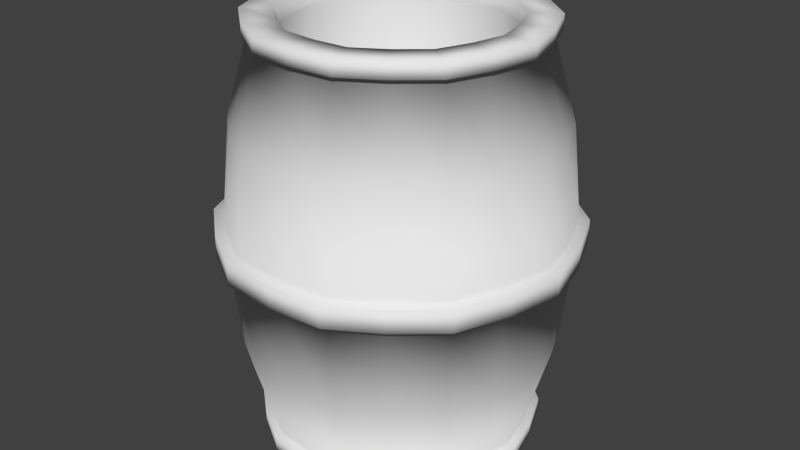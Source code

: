 # Source: fass1.blend  (saved by Blender 2.71.0; exported with 4.5.12 LTS)
import bpy
from mathutils import Matrix  # noqa: F401  (used for matrix-valued properties, if any)

bpy.ops.wm.read_factory_settings(use_empty=True)
scene = bpy.context.scene
scene.name = 'Scene'

# ---- collections
col_collection_1 = bpy.data.collections.new('Collection 1'); scene.collection.children.link(col_collection_1)

# ---- world
world_world = bpy.data.worlds.new('World'); scene.world = world_world
world_world.color = (0.05088, 0.05088, 0.05088)
world_world.use_sun_shadow = False
world_world.sun_shadow_jitter_overblur = 0.0
world_world.cycles.sampling_method = 'MANUAL'
world_world.cycles.sample_map_resolution = 256
world_world.light_settings.ao_factor = 0.2075

# ---- meshes
me_cylinder = bpy.data.meshes.new('Cylinder')
me_cylinder.from_pydata([(0.0, 0.3369, 0.006952), (1.756e-09, 0.278, 1.086), (0.198, 0.2726, 0.006952), (0.1634, 0.2249, 1.086), (0.3204, 0.1041, 0.006952), (0.2644, 0.08591, 1.086), (0.3204, -0.1041, 0.006952), (0.2644, -0.08591, 1.086), (0.198, -0.2726, 0.006952), (0.1634, -0.2249, 1.086), (-2.945e-08, -0.3369, 0.006952), (-2.255e-08, -0.278, 1.086), (-0.198, -0.2726, 0.006952), (-0.1634, -0.2249, 1.086), (-0.3204, -0.1041, 0.006952), (-0.2644, -0.08591, 1.086), (-0.3204, 0.1041, 0.006952), (-0.2644, 0.08591, 1.086), (-0.198, 0.2726, 0.006952), (-0.1634, 0.2249, 1.086), (2.394e-15, 0.3369, 0.04557), (2.394e-15, 0.3369, 1.048), (0.198, 0.2726, 1.048), (0.198, 0.2726, 0.04557), (0.3204, 0.1041, 1.048), (0.3204, 0.1041, 0.04557), (0.3204, -0.1041, 1.048), (0.3204, -0.1041, 0.04557), (0.198, -0.2726, 1.048), (0.198, -0.2726, 0.04557), (-2.945e-08, -0.3369, 1.048), (-2.945e-08, -0.3369, 0.04557), (-0.198, -0.2726, 1.048), (-0.198, -0.2726, 0.04557), (-0.3204, -0.1041, 1.048), (-0.3204, -0.1041, 0.04557), (-0.3204, 0.1041, 1.048), (-0.3204, 0.1041, 0.04557), (-0.198, 0.2726, 1.048), (-0.198, 0.2726, 0.04557), (-3.122e-09, 0.4242, 0.5759), (-3.122e-09, 0.4242, 0.5174), (0.2494, 0.3432, 0.5174), (0.2494, 0.3432, 0.5759), (0.4035, 0.1311, 0.5174), (0.4035, 0.1311, 0.5759), (0.4035, -0.1311, 0.5174), (0.4035, -0.1311, 0.5759), (0.2494, -0.3432, 0.5174), (0.2494, -0.3432, 0.5759), (-4.021e-08, -0.4242, 0.5174), (-4.021e-08, -0.4242, 0.5759), (-0.2494, -0.3432, 0.5174), (-0.2494, -0.3432, 0.5759), (-0.4035, -0.1311, 0.5174), (-0.4035, -0.1311, 0.5759), (-0.4035, 0.1311, 0.5174), (-0.4035, 0.1311, 0.5759), (-0.2494, 0.3432, 0.5174), (-0.2494, 0.3432, 0.5759), (0.2346, 0.3229, 0.8247), (0.3796, 0.1233, 0.8247), (0.3796, -0.1233, 0.8247), (0.2346, -0.3229, 0.8247), (-3.75e-08, -0.3991, 0.8247), (-0.2346, -0.3229, 0.8247), (-0.3796, -0.1233, 0.8247), (-0.3796, 0.1233, 0.8247), (-0.2346, 0.3229, 0.8247), (-2.615e-09, 0.3991, 0.8247), (-2.615e-09, 0.3991, 0.2686), (0.2346, 0.3229, 0.2686), (0.3796, 0.1233, 0.2686), (0.3796, -0.1233, 0.2686), (0.2346, -0.3229, 0.2686), (-3.75e-08, -0.3991, 0.2686), (-0.2346, -0.3229, 0.2686), (-0.3796, -0.1233, 0.2686), (-0.3796, 0.1233, 0.2686), (-0.2346, 0.3229, 0.2686), (-7.181e-10, 0.357, 0.006952), (-7.181e-10, 0.357, 1.086), (0.2098, 0.2888, 0.006952), (0.2098, 0.2888, 1.086), (0.3395, 0.1103, 0.006952), (0.3395, 0.1103, 1.086), (0.3395, -0.1103, 0.006952), (0.3395, -0.1103, 1.086), (0.2098, -0.2888, 0.006952), (0.2098, -0.2888, 1.086), (-3.193e-08, -0.357, 0.006952), (-3.193e-08, -0.357, 1.086), (-0.2098, -0.2888, 0.006952), (-0.2098, -0.2888, 1.086), (-0.3395, -0.1103, 0.006952), (-0.3395, -0.1103, 1.086), (-0.3395, 0.1103, 0.006952), (-0.3395, 0.1103, 1.086), (-0.2098, 0.2888, 0.006952), (-0.2098, 0.2888, 1.086), (-7.181e-10, 0.357, 0.04557), (-7.181e-10, 0.357, 1.048), (0.2098, 0.2888, 1.048), (0.2098, 0.2888, 0.04557), (0.3395, 0.1103, 1.048), (0.3395, 0.1103, 0.04557), (0.3395, -0.1103, 1.048), (0.3395, -0.1103, 0.04557), (0.2098, -0.2888, 1.048), (0.2098, -0.2888, 0.04557), (-3.193e-08, -0.357, 1.048), (-3.193e-08, -0.357, 0.04557), (-0.2098, -0.2888, 1.048), (-0.2098, -0.2888, 0.04557), (-0.3395, -0.1103, 1.048), (-0.3395, -0.1103, 0.04557), (-0.3395, 0.1103, 1.048), (-0.3395, 0.1103, 0.04557), (-0.2098, 0.2888, 1.048), (-0.2098, 0.2888, 0.04557), (-4.027e-09, 0.4495, 0.5759), (-4.027e-09, 0.4495, 0.5174), (0.2642, 0.3637, 0.5174), (0.2642, 0.3637, 0.5759), (0.4275, 0.1389, 0.5174), (0.4275, 0.1389, 0.5759), (0.4275, -0.1389, 0.5174), (0.4275, -0.1389, 0.5759), (0.2642, -0.3637, 0.5174), (0.2642, -0.3637, 0.5759), (-4.332e-08, -0.4495, 0.5174), (-4.332e-08, -0.4495, 0.5759), (-0.2642, -0.3637, 0.5174), (-0.2642, -0.3637, 0.5759), (-0.4275, -0.1389, 0.5174), (-0.4275, -0.1389, 0.5759), (-0.4275, 0.1389, 0.5174), (-0.4275, 0.1389, 0.5759), (-0.2642, 0.3637, 0.5174), (-0.2642, 0.3637, 0.5759), (-3.55e-08, 0.278, 0.1309), (0.1634, 0.2249, 0.1309), (0.2644, 0.08591, 0.1309), (0.2644, -0.08591, 0.1309), (0.1634, -0.2249, 0.1309), (-5.98e-08, -0.278, 0.1309), (-0.1634, -0.2249, 0.1309), (-0.2644, -0.08591, 0.1309), (-0.2644, 0.08591, 0.1309), (-0.1634, 0.2249, 0.1309), (0.1067, -0.3284, 0.006952), (0.08804, -0.271, 1.086), (0.1067, -0.3284, 0.04557), (0.1067, -0.3284, 1.048), (0.1343, -0.4135, 0.5174), (0.1343, -0.4135, 0.5759), (0.1264, -0.389, 0.8247), (0.1264, -0.389, 0.2686), (0.113, -0.3479, 0.006952), (0.113, -0.3479, 1.086), (0.113, -0.3479, 0.04557), (0.113, -0.3479, 1.048), (0.1423, -0.4381, 0.5174), (0.1423, -0.4381, 0.5759), (0.08804, -0.271, 0.1309), (0.2793, -0.2029, 0.006952), (0.2305, -0.1675, 1.086), (0.2793, -0.2029, 0.04557), (0.2793, -0.2029, 1.048), (0.3517, -0.2555, 0.5174), (0.3517, -0.2555, 0.5759), (0.3309, -0.2404, 0.8247), (0.3309, -0.2404, 0.2686), (0.296, -0.215, 0.006952), (0.296, -0.215, 1.086), (0.296, -0.215, 0.04557), (0.296, -0.215, 1.048), (0.3727, -0.2708, 0.5174), (0.3727, -0.2708, 0.5759), (0.2305, -0.1675, 0.1309), (-0.1067, -0.3284, 0.006952), (-0.08804, -0.271, 1.086), (-0.1067, -0.3284, 0.04557), (-0.1067, -0.3284, 1.048), (-0.1343, -0.4135, 0.5174), (-0.1343, -0.4135, 0.5759), (-0.1264, -0.389, 0.8247), (-0.1264, -0.389, 0.2686), (-0.113, -0.3479, 0.006952), (-0.113, -0.3479, 1.086), (-0.113, -0.3479, 0.04557), (-0.113, -0.3479, 1.048), (-0.1423, -0.4381, 0.5174), (-0.1423, -0.4381, 0.5759), (-0.08804, -0.271, 0.1309), (0.3453, -1.162e-08, 0.006952), (0.2849, -1.162e-08, 1.086), (0.3453, -1.162e-08, 0.04557), (0.3453, -1.162e-08, 1.048), (0.4347, -1.162e-08, 0.5174), (0.4347, -1.162e-08, 0.5759), (0.409, -1.162e-08, 0.8247), (0.409, -1.162e-08, 0.2686), (0.3658, -1.162e-08, 0.006952), (0.3658, -1.162e-08, 1.086), (0.3658, -1.162e-08, 0.04557), (0.3658, -1.162e-08, 1.048), (0.4606, -1.162e-08, 0.5174), (0.4606, -1.162e-08, 0.5759), (0.2849, -1.162e-08, 0.1309), (0.2793, 0.2029, 0.006952), (0.2305, 0.1675, 1.086), (0.2793, 0.2029, 0.04557), (0.2793, 0.2029, 1.048), (0.3517, 0.2555, 0.5174), (0.3517, 0.2555, 0.5759), (0.3309, 0.2404, 0.8247), (0.3309, 0.2404, 0.2686), (0.296, 0.215, 0.006952), (0.296, 0.215, 1.086), (0.296, 0.215, 0.04557), (0.296, 0.215, 1.048), (0.3727, 0.2708, 0.5174), (0.3727, 0.2708, 0.5759), (0.2305, 0.1675, 0.1309), (0.1067, 0.3284, 0.006952), (0.08804, 0.271, 1.086), (0.1067, 0.3284, 0.04557), (0.1067, 0.3284, 1.048), (0.1343, 0.4135, 0.5174), (0.1343, 0.4135, 0.5759), (0.1264, 0.389, 0.8247), (0.1264, 0.389, 0.2686), (0.113, 0.3479, 0.006952), (0.113, 0.3479, 1.086), (0.113, 0.3479, 0.04557), (0.113, 0.3479, 1.048), (0.1423, 0.4381, 0.5174), (0.1423, 0.4381, 0.5759), (0.08804, 0.271, 0.1309), (-0.1067, 0.3284, 0.006952), (-0.08804, 0.271, 1.086), (-0.1067, 0.3284, 0.04557), (-0.1067, 0.3284, 1.048), (-0.1343, 0.4135, 0.5174), (-0.1343, 0.4135, 0.5759), (-0.1264, 0.389, 0.8247), (-0.1264, 0.389, 0.2686), (-0.113, 0.3479, 0.006952), (-0.113, 0.3479, 1.086), (-0.113, 0.3479, 0.04557), (-0.113, 0.3479, 1.048), (-0.1423, 0.4381, 0.5174), (-0.1423, 0.4381, 0.5759), (-0.08804, 0.271, 0.1309), (-0.2793, 0.2029, 0.006952), (-0.2305, 0.1675, 1.086), (-0.2793, 0.2029, 0.04557), (-0.2793, 0.2029, 1.048), (-0.3517, 0.2555, 0.5174), (-0.3517, 0.2555, 0.5759), (-0.3309, 0.2404, 0.8247), (-0.3309, 0.2404, 0.2686), (-0.296, 0.215, 0.006952), (-0.296, 0.215, 1.086), (-0.296, 0.215, 0.04557), (-0.296, 0.215, 1.048), (-0.3727, 0.2708, 0.5174), (-0.3727, 0.2708, 0.5759), (-0.2305, 0.1675, 0.1309), (-0.3453, 1.002e-08, 0.006952), (-0.2849, -7.988e-10, 1.086), (-0.3453, 1.002e-08, 0.04557), (-0.3453, 1.002e-08, 1.048), (-0.4347, 1.002e-08, 0.5174), (-0.4347, 1.002e-08, 0.5759), (-0.409, 1.002e-08, 0.8247), (-0.409, 1.002e-08, 0.2686), (-0.3658, -7.988e-10, 0.006952), (-0.3658, -7.988e-10, 1.086), (-0.3658, 1.002e-08, 0.04557), (-0.3658, 1.002e-08, 1.048), (-0.4606, 1.002e-08, 0.5174), (-0.4606, 1.002e-08, 0.5759), (-0.2849, -7.988e-10, 0.1309), (-0.2793, -0.2029, 0.006952), (-0.2305, -0.1675, 1.086), (-0.2793, -0.2029, 0.04557), (-0.2793, -0.2029, 1.048), (-0.3517, -0.2555, 0.5174), (-0.3517, -0.2555, 0.5759), (-0.3309, -0.2404, 0.8247), (-0.3309, -0.2404, 0.2686), (-0.296, -0.215, 0.006952), (-0.296, -0.215, 1.086), (-0.296, -0.215, 0.04557), (-0.296, -0.215, 1.048), (-0.3727, -0.2708, 0.5174), (-0.3727, -0.2708, 0.5759), (-0.2305, -0.1675, 0.1309), (-6.219e-12, 0.278, 1.041), (-0.1634, 0.2249, 1.041), (-0.2644, 0.08591, 1.041), (-0.2644, -0.08591, 1.041), (-0.1634, -0.2249, 1.041), (-2.431e-08, -0.278, 1.041), (0.1634, -0.2249, 1.041), (0.2644, -0.08591, 1.041), (0.2644, 0.08591, 1.041), (0.1634, 0.2249, 1.041), (0.08804, -0.271, 1.041), (0.2305, -0.1675, 1.041), (-0.08804, -0.271, 1.041), (0.2849, -1.162e-08, 1.041), (0.2305, 0.1675, 1.041), (0.08804, 0.271, 1.041), (-0.08804, 0.271, 1.041), (-0.2305, 0.1675, 1.041), (-0.2849, -7.988e-10, 1.041), (-0.2305, -0.1675, 1.041)], [], [(272, 37, 117, 280), (259, 56, 136, 267), (215, 45, 125, 223), (167, 29, 109, 175), (285, 12, 92, 293), (210, 2, 82, 218), (256, 19, 99, 264), (184, 50, 130, 192), (316, 301, 149, 254), (288, 32, 112, 296), (166, 9, 89, 174), (0, 225, 2, 210, 4, 195, 6, 165, 8, 150, 10, 180, 12, 285, 14, 270, 16, 255, 18, 240), (245, 40, 120, 253), (231, 228, 22, 60), (214, 42, 122, 222), (216, 213, 24, 61), (198, 24, 104, 206), (201, 198, 26, 62), (155, 51, 131, 163), (171, 168, 28, 63), (287, 35, 115, 295), (156, 153, 30, 64), (255, 16, 96, 263), (186, 183, 32, 65), (165, 6, 86, 173), (291, 288, 34, 66), (258, 36, 116, 266), (276, 273, 36, 67), (244, 58, 138, 252), (246, 243, 21, 69), (230, 43, 123, 238), (261, 258, 38, 68), (232, 229, 42, 71), (197, 27, 107, 205), (217, 214, 44, 72), (181, 13, 93, 189), (202, 199, 46, 73), (154, 48, 128, 162), (172, 169, 48, 74), (183, 30, 110, 191), (157, 154, 50, 75), (257, 39, 119, 265), (187, 184, 52, 76), (275, 57, 137, 283), (292, 289, 54, 77), (180, 10, 90, 188), (277, 274, 56, 78), (229, 41, 121, 237), (247, 244, 41, 70), (213, 22, 102, 221), (262, 259, 58, 79), (226, 3, 83, 234), (230, 231, 60, 43), (215, 216, 61, 45), (200, 201, 62, 47), (170, 171, 63, 49), (155, 156, 64, 51), (185, 186, 65, 53), (290, 291, 66, 55), (275, 276, 67, 57), (245, 246, 69, 40), (260, 261, 68, 59), (227, 232, 71, 23), (212, 217, 72, 25), (197, 202, 73, 27), (167, 172, 74, 29), (152, 157, 75, 31), (182, 187, 76, 33), (287, 292, 77, 35), (272, 277, 78, 37), (242, 247, 70, 20), (257, 262, 79, 39), (236, 234, 83, 102), (221, 219, 85, 104), (206, 204, 87, 106), (176, 174, 89, 108), (161, 159, 91, 110), (191, 189, 93, 112), (296, 294, 95, 114), (281, 279, 97, 116), (251, 249, 81, 101), (266, 264, 99, 118), (233, 235, 103, 82), (218, 220, 105, 84), (203, 205, 107, 86), (173, 175, 109, 88), (158, 160, 111, 90), (188, 190, 113, 92), (293, 295, 115, 94), (278, 280, 117, 96), (248, 250, 100, 80), (263, 265, 119, 98), (237, 238, 123, 122), (222, 223, 125, 124), (207, 208, 127, 126), (177, 178, 129, 128), (162, 163, 131, 130), (192, 193, 133, 132), (297, 298, 135, 134), (282, 283, 137, 136), (252, 253, 120, 121), (267, 268, 139, 138), (185, 53, 133, 193), (211, 5, 85, 219), (286, 15, 95, 294), (168, 26, 106, 176), (199, 44, 124, 207), (260, 59, 139, 268), (150, 8, 88, 158), (227, 23, 103, 235), (289, 52, 132, 297), (240, 18, 98, 248), (273, 34, 114, 281), (152, 31, 111, 160), (200, 47, 127, 208), (151, 11, 91, 159), (228, 21, 101, 236), (290, 55, 135, 298), (241, 1, 81, 249), (242, 20, 100, 250), (195, 4, 84, 203), (270, 14, 94, 278), (153, 28, 108, 161), (169, 46, 126, 177), (225, 0, 80, 233), (212, 25, 105, 220), (274, 54, 134, 282), (243, 38, 118, 251), (196, 7, 87, 204), (170, 49, 129, 178), (271, 17, 97, 279), (182, 33, 113, 190), (141, 239, 140, 254, 149, 269, 148, 284, 147, 299, 146, 194, 145, 164, 144, 179, 143, 209, 142, 224), (317, 302, 148, 269), (318, 303, 147, 284), (319, 304, 146, 299), (312, 305, 145, 194), (310, 306, 144, 164), (311, 307, 143, 179), (313, 308, 142, 209), (314, 309, 141, 224), (315, 300, 140, 239), (49, 155, 163, 129), (63, 28, 153, 156), (50, 154, 162, 130), (74, 48, 154, 157), (49, 63, 156, 155), (29, 74, 157, 152), (108, 89, 159, 161), (88, 109, 160, 158), (128, 129, 163, 162), (10, 150, 158, 90), (29, 152, 160, 109), (9, 151, 159, 89), (30, 153, 161, 110), (305, 310, 164, 145), (27, 167, 175, 107), (7, 166, 174, 87), (62, 26, 168, 171), (8, 165, 173, 88), (73, 46, 169, 172), (47, 62, 171, 170), (27, 73, 172, 167), (106, 87, 174, 176), (86, 107, 175, 173), (126, 127, 178, 177), (28, 168, 176, 108), (48, 169, 177, 128), (47, 170, 178, 127), (306, 311, 179, 144), (52, 184, 192, 132), (64, 30, 183, 186), (11, 181, 189, 91), (32, 183, 191, 112), (75, 50, 184, 187), (12, 180, 188, 92), (51, 64, 186, 185), (31, 75, 187, 182), (110, 91, 189, 191), (90, 111, 190, 188), (130, 131, 193, 192), (51, 185, 193, 131), (31, 182, 190, 111), (304, 312, 194, 146), (26, 198, 206, 106), (61, 24, 198, 201), (25, 197, 205, 105), (72, 44, 199, 202), (45, 61, 201, 200), (25, 72, 202, 197), (104, 85, 204, 206), (84, 105, 205, 203), (124, 125, 208, 207), (46, 199, 207, 126), (45, 200, 208, 125), (6, 195, 203, 86), (5, 196, 204, 85), (307, 313, 209, 143), (43, 215, 223, 123), (4, 210, 218, 84), (44, 214, 222, 124), (60, 22, 213, 216), (71, 42, 214, 217), (24, 213, 221, 104), (43, 60, 216, 215), (23, 71, 217, 212), (102, 83, 219, 221), (82, 103, 220, 218), (122, 123, 223, 222), (3, 211, 219, 83), (23, 212, 220, 103), (308, 314, 224, 142), (69, 21, 228, 231), (40, 230, 238, 120), (70, 41, 229, 232), (42, 229, 237, 122), (1, 226, 234, 81), (40, 69, 231, 230), (20, 70, 232, 227), (101, 81, 234, 236), (80, 100, 235, 233), (121, 120, 238, 237), (20, 227, 235, 100), (22, 228, 236, 102), (2, 225, 233, 82), (309, 315, 239, 141), (300, 316, 254, 140), (59, 245, 253, 139), (41, 244, 252, 121), (68, 38, 243, 246), (79, 58, 244, 247), (59, 68, 246, 245), (39, 79, 247, 242), (118, 99, 249, 251), (98, 119, 250, 248), (138, 139, 253, 252), (0, 240, 248, 80), (19, 241, 249, 99), (39, 242, 250, 119), (21, 243, 251, 101), (58, 259, 267, 138), (17, 256, 264, 97), (18, 255, 263, 98), (38, 258, 266, 118), (67, 36, 258, 261), (37, 257, 265, 117), (78, 56, 259, 262), (57, 67, 261, 260), (37, 78, 262, 257), (116, 97, 264, 266), (96, 117, 265, 263), (136, 137, 268, 267), (57, 260, 268, 137), (301, 317, 269, 149), (35, 272, 280, 115), (66, 34, 273, 276), (55, 275, 283, 135), (77, 54, 274, 277), (55, 66, 276, 275), (35, 77, 277, 272), (114, 95, 279, 281), (94, 115, 280, 278), (134, 135, 283, 282), (36, 273, 281, 116), (16, 270, 278, 96), (56, 274, 282, 136), (15, 271, 279, 95), (302, 318, 284, 148), (14, 285, 293, 94), (34, 288, 296, 114), (33, 287, 295, 113), (65, 32, 288, 291), (76, 52, 289, 292), (53, 65, 291, 290), (33, 76, 292, 287), (112, 93, 294, 296), (92, 113, 295, 293), (132, 133, 298, 297), (13, 286, 294, 93), (54, 289, 297, 134), (53, 290, 298, 133), (303, 319, 299, 147), (241, 19, 301, 316), (256, 17, 302, 317), (271, 15, 303, 318), (286, 13, 304, 319), (181, 11, 305, 312), (151, 9, 306, 310), (166, 7, 307, 311), (196, 5, 308, 313), (211, 3, 309, 314), (226, 1, 300, 315), (11, 151, 310, 305), (9, 166, 311, 306), (13, 181, 312, 304), (7, 196, 313, 307), (5, 211, 314, 308), (3, 226, 315, 309), (1, 241, 316, 300), (19, 256, 317, 301), (17, 271, 318, 302), (15, 286, 319, 303)])
me_cylinder.polygons.foreach_set('use_smooth', [True] * 302)
_uv = me_cylinder.uv_layers.new(name='UVMap')
_uv.uv.foreach_set('vector', [0.07343, 0.9992, 0.03806, 0.9992, 0.03797, 0.9924, 0.07344, 0.9924, 0.002371, 0.9257, 0.04915, 0.9257, 0.04915, 0.9343, 0.002371, 0.9343, 0.6312, 0.9619, 0.5864, 0.9619, 0.5864, 0.9533, 0.6312, 0.9533, 0.357, 0.9992, 0.3217, 0.9992, 0.3217, 0.9924, 0.357, 0.9924, 0.1446, 0.9731, 0.1799, 0.9731, 0.1799, 0.9798, 0.1446, 0.9798, 0.4992, 0.9731, 0.5347, 0.9731, 0.5347, 0.9798, 0.4992, 0.9798, 0.6454, 0.8895, 0.6123, 0.8895, 0.6123, 0.8638, 0.6454, 0.8638, 0.2734, 0.9257, 0.318, 0.9257, 0.318, 0.9343, 0.2734, 0.9343, 0.05738, 0.8171, 0.02881, 0.8171, 0.02881, 0.5226, 0.05739, 0.5226, 0.1301, 0.8452, 0.1605, 0.8452, 0.1605, 0.8516, 0.1301, 0.8516, 0.3183, 0.8895, 0.2861, 0.8895, 0.2861, 0.8638, 0.3183, 0.8638, 0.6267, 0.5382, 0.6576, 0.5226, 0.6922, 0.5226, 0.7264, 0.5281, 0.7545, 0.5485, 0.7789, 0.573, 0.7896, 0.606, 0.7949, 0.6402, 0.7842, 0.6731, 0.7684, 0.7039, 0.7403, 0.7243, 0.7094, 0.7399, 0.6748, 0.7399, 0.6406, 0.7344, 0.6126, 0.714, 0.5882, 0.6895, 0.5775, 0.6565, 0.5722, 0.6223, 0.5829, 0.5894, 0.5987, 0.5586, 0.8098, 0.9619, 0.7653, 0.9619, 0.7653, 0.9533, 0.8098, 0.9533, 0.6566, 0.4012, 0.6566, 0.4693, 0.6187, 0.4693, 0.6187, 0.4012, 0.6312, 0.9257, 0.676, 0.9257, 0.676, 0.9343, 0.6312, 0.9343, 0.5803, 0.4012, 0.5803, 0.4693, 0.5411, 0.4693, 0.5411, 0.4012, 0.3831, 0.8452, 0.4156, 0.8452, 0.4156, 0.8516, 0.3831, 0.8516, 0.5015, 0.4012, 0.5015, 0.4693, 0.4616, 0.4693, 0.4616, 0.4012, 0.3624, 0.9619, 0.3178, 0.9619, 0.3178, 0.9533, 0.3624, 0.9533, 0.4216, 0.4012, 0.4216, 0.4693, 0.3817, 0.4693, 0.3817, 0.4012, 0.1443, 0.9992, 0.109, 0.9992, 0.109, 0.9924, 0.1443, 0.9924, 0.3418, 0.4012, 0.3418, 0.4693, 0.3022, 0.4693, 0.3022, 0.4012, 0.00111, 0.9731, 0.03821, 0.9731, 0.0381, 0.9798, 0.00111, 0.9798, 0.263, 0.4012, 0.263, 0.4693, 0.2246, 0.4693, 0.2246, 0.4012, 0.3574, 0.9731, 0.3927, 0.9731, 0.3927, 0.9798, 0.3574, 0.9798, 0.1867, 0.4012, 0.1867, 0.4693, 0.1499, 0.4693, 0.1499, 0.4012, 0.01187, 0.8452, 0.04096, 0.8452, 0.04096, 0.8516, 0.01187, 0.8516, 0.1137, 0.4012, 0.1137, 0.4693, 0.07911, 0.4693, 0.07911, 0.4012, 0.8104, 0.9257, 0.855, 0.9257, 0.8552, 0.9343, 0.8104, 0.9343, 0.7296, 0.4012, 0.7296, 0.4693, 0.6934, 0.4693, 0.6934, 0.4012, 0.7207, 0.9619, 0.6758, 0.9619, 0.6758, 0.9533, 0.7207, 0.9533, 0.798, 0.4012, 0.798, 0.4693, 0.7642, 0.4693, 0.7642, 0.4012, 0.6566, 0.1212, 0.6566, 0.1961, 0.6187, 0.1961, 0.6187, 0.1212, 0.428, 0.9992, 0.3926, 0.9992, 0.3926, 0.9924, 0.428, 0.9924, 0.5802, 0.1212, 0.5802, 0.1961, 0.541, 0.1961, 0.541, 0.1212, 0.1915, 0.8895, 0.1605, 0.8895, 0.1605, 0.8638, 0.1915, 0.8638, 0.5015, 0.1212, 0.5015, 0.1961, 0.4616, 0.1961, 0.4616, 0.1212, 0.3629, 0.9257, 0.4075, 0.9257, 0.4075, 0.9343, 0.3629, 0.9343, 0.4216, 0.1212, 0.4216, 0.1961, 0.3816, 0.1961, 0.3816, 0.1212, 0.1915, 0.8452, 0.2226, 0.8452, 0.2226, 0.8516, 0.1915, 0.8516, 0.3417, 0.1212, 0.3417, 0.1961, 0.3022, 0.1961, 0.3022, 0.1212, 0.714, 0.9992, 0.6768, 0.9992, 0.6769, 0.9924, 0.714, 0.9924, 0.263, 0.1212, 0.263, 0.1961, 0.2246, 0.1961, 0.2246, 0.1212, 0.09406, 0.9619, 0.04915, 0.9619, 0.04915, 0.9533, 0.09406, 0.9533, 0.1867, 0.1212, 0.1867, 0.1961, 0.1499, 0.1961, 0.1499, 0.1212, 0.2155, 0.9731, 0.2508, 0.9731, 0.2508, 0.9798, 0.2155, 0.9798, 0.1137, 0.1212, 0.1137, 0.1961, 0.07911, 0.1961, 0.07911, 0.1212, 0.7207, 0.9257, 0.7655, 0.9257, 0.7655, 0.9343, 0.7207, 0.9343, 0.7296, 0.1212, 0.7296, 0.1961, 0.6934, 0.1961, 0.6934, 0.1212, 0.4485, 0.8452, 0.4812, 0.8452, 0.4812, 0.8516, 0.4485, 0.8516, 0.798, 0.1212, 0.798, 0.1961, 0.7642, 0.1961, 0.7642, 0.1212, 0.5141, 0.8895, 0.4812, 0.8895, 0.4812, 0.8638, 0.5141, 0.8638, 0.6566, 0.3263, 0.6566, 0.4012, 0.6187, 0.4012, 0.6187, 0.3263, 0.5803, 0.3263, 0.5803, 0.4012, 0.5411, 0.4012, 0.5411, 0.3263, 0.5015, 0.3263, 0.5015, 0.4012, 0.4616, 0.4012, 0.4616, 0.3263, 0.4216, 0.3263, 0.4216, 0.4012, 0.3817, 0.4012, 0.3817, 0.3263, 0.3418, 0.3263, 0.3418, 0.4012, 0.3022, 0.4012, 0.3022, 0.3263, 0.263, 0.3263, 0.263, 0.4012, 0.2246, 0.4012, 0.2246, 0.3263, 0.1867, 0.3263, 0.1867, 0.4012, 0.1499, 0.4012, 0.1499, 0.3263, 0.1137, 0.3263, 0.1137, 0.4012, 0.07911, 0.4012, 0.07911, 0.3263, 0.7296, 0.3263, 0.7296, 0.4012, 0.6934, 0.4012, 0.6934, 0.3263, 0.798, 0.3263, 0.798, 0.4012, 0.7642, 0.4012, 0.7642, 0.3263, 0.6566, 0.05306, 0.6566, 0.1212, 0.6187, 0.1212, 0.6187, 0.05306, 0.5802, 0.05306, 0.5802, 0.1212, 0.541, 0.1212, 0.541, 0.05306, 0.5015, 0.05306, 0.5015, 0.1212, 0.4616, 0.1212, 0.4616, 0.05306, 0.4216, 0.05306, 0.4216, 0.1212, 0.3816, 0.1212, 0.3816, 0.05306, 0.3417, 0.05306, 0.3417, 0.1212, 0.3022, 0.1212, 0.3022, 0.05306, 0.263, 0.05306, 0.263, 0.1212, 0.2246, 0.1212, 0.2246, 0.05306, 0.1867, 0.05306, 0.1867, 0.1212, 0.1499, 0.1212, 0.1499, 0.05306, 0.1137, 0.05306, 0.1137, 0.1212, 0.07911, 0.1212, 0.07911, 0.05306, 0.7296, 0.05306, 0.7296, 0.1212, 0.6934, 0.1212, 0.6934, 0.05306, 0.798, 0.05306, 0.798, 0.1212, 0.7642, 0.1212, 0.7642, 0.05306, 0.5141, 0.8516, 0.5141, 0.8638, 0.4812, 0.8638, 0.4812, 0.8516, 0.4485, 0.8516, 0.4485, 0.8638, 0.4156, 0.8638, 0.4156, 0.8516, 0.3831, 0.8516, 0.3831, 0.8638, 0.3505, 0.8638, 0.3505, 0.8516, 0.3183, 0.8516, 0.3183, 0.8638, 0.2861, 0.8638, 0.2861, 0.8516, 0.2543, 0.8516, 0.2543, 0.8638, 0.2226, 0.8638, 0.2226, 0.8516, 0.1915, 0.8516, 0.1915, 0.8638, 0.1605, 0.8638, 0.1605, 0.8516, 0.1301, 0.8516, 0.1301, 0.8638, 0.09983, 0.8638, 0.09983, 0.8516, 0.07034, 0.8516, 0.07034, 0.8638, 0.04096, 0.8638, 0.04096, 0.8516, 0.5796, 0.8516, 0.5796, 0.8638, 0.5468, 0.8638, 0.5468, 0.8516, 0.6454, 0.8516, 0.6454, 0.8638, 0.6123, 0.8638, 0.6123, 0.8516, 0.5704, 0.9798, 0.5701, 0.9924, 0.5347, 0.9924, 0.5347, 0.9798, 0.4992, 0.9798, 0.4992, 0.9924, 0.4636, 0.9924, 0.4637, 0.9798, 0.4283, 0.9798, 0.428, 0.9924, 0.3926, 0.9924, 0.3927, 0.9798, 0.3574, 0.9798, 0.357, 0.9924, 0.3217, 0.9924, 0.3218, 0.9798, 0.2863, 0.9798, 0.2863, 0.9924, 0.2508, 0.9924, 0.2508, 0.9798, 0.2155, 0.9798, 0.2152, 0.9924, 0.1799, 0.9924, 0.1799, 0.9798, 0.1446, 0.9798, 0.1443, 0.9924, 0.109, 0.9924, 0.1091, 0.9798, 0.07376, 0.9798, 0.07344, 0.9924, 0.03797, 0.9924, 0.0381, 0.9798, 0.6414, 0.9798, 0.6411, 0.9924, 0.6057, 0.9924, 0.6058, 0.9798, 0.714, 0.9798, 0.714, 0.9924, 0.6769, 0.9924, 0.677, 0.9798, 0.7207, 0.9343, 0.7207, 0.9533, 0.6758, 0.9533, 0.676, 0.9343, 0.6312, 0.9343, 0.6312, 0.9533, 0.5864, 0.9533, 0.5865, 0.9343, 0.542, 0.9343, 0.5414, 0.9533, 0.4968, 0.9533, 0.497, 0.9343, 0.4522, 0.9343, 0.4522, 0.9533, 0.4073, 0.9533, 0.4075, 0.9343, 0.3629, 0.9343, 0.3624, 0.9533, 0.3178, 0.9533, 0.318, 0.9343, 0.2734, 0.9343, 0.2728, 0.9533, 0.2283, 0.9533, 0.2284, 0.9343, 0.1836, 0.9343, 0.1836, 0.9533, 0.1388, 0.9533, 0.1388, 0.9343, 0.09406, 0.9343, 0.09406, 0.9533, 0.04915, 0.9533, 0.04915, 0.9343, 0.8104, 0.9343, 0.8098, 0.9533, 0.7653, 0.9533, 0.7655, 0.9343, 0.9017, 0.9343, 0.9017, 0.9533, 0.855, 0.9533, 0.8552, 0.9343, 0.2729, 0.9619, 0.2283, 0.9619, 0.2283, 0.9533, 0.2728, 0.9533, 0.4485, 0.8895, 0.4156, 0.8895, 0.4156, 0.8638, 0.4485, 0.8638, 0.1301, 0.8895, 0.09983, 0.8895, 0.09983, 0.8638, 0.1301, 0.8638, 0.3183, 0.8452, 0.3505, 0.8452, 0.3505, 0.8516, 0.3183, 0.8516, 0.5419, 0.9257, 0.5865, 0.9257, 0.5865, 0.9343, 0.542, 0.9343, 0.9017, 0.9619, 0.8548, 0.9619, 0.855, 0.9533, 0.9017, 0.9533, 0.2863, 0.9731, 0.3218, 0.9731, 0.3218, 0.9798, 0.2863, 0.9798, 0.5701, 0.9992, 0.5347, 0.9992, 0.5347, 0.9924, 0.5701, 0.9924, 0.1836, 0.9257, 0.2284, 0.9257, 0.2284, 0.9343, 0.1836, 0.9343, 0.6414, 0.9731, 0.6769, 0.9731, 0.677, 0.9798, 0.6414, 0.9798, 0.07034, 0.8452, 0.09983, 0.8452, 0.09983, 0.8516, 0.07034, 0.8516, 0.2863, 0.9992, 0.2508, 0.9992, 0.2508, 0.9924, 0.2863, 0.9924, 0.5414, 0.9619, 0.4969, 0.9619, 0.4968, 0.9533, 0.5414, 0.9533, 0.2543, 0.8895, 0.2226, 0.8895, 0.2226, 0.8638, 0.2543, 0.8638, 0.5141, 0.8452, 0.5468, 0.8452, 0.5468, 0.8516, 0.5141, 0.8516, 0.1836, 0.9619, 0.1388, 0.9619, 0.1388, 0.9533, 0.1836, 0.9533, 0.5796, 0.8895, 0.5468, 0.8895, 0.5468, 0.8638, 0.5796, 0.8638, 0.6411, 0.9992, 0.6057, 0.9992, 0.6057, 0.9924, 0.6411, 0.9924, 0.4283, 0.9731, 0.4637, 0.9731, 0.4637, 0.9798, 0.4283, 0.9798, 0.07376, 0.9731, 0.1091, 0.9731, 0.1091, 0.9798, 0.07376, 0.9798, 0.2543, 0.8452, 0.2861, 0.8452, 0.2861, 0.8516, 0.2543, 0.8516, 0.4522, 0.9257, 0.497, 0.9257, 0.497, 0.9343, 0.4522, 0.9343, 0.5704, 0.9731, 0.6058, 0.9731, 0.6058, 0.9798, 0.5704, 0.9798, 0.4992, 0.9992, 0.4636, 0.9992, 0.4636, 0.9924, 0.4992, 0.9924, 0.09406, 0.9257, 0.1388, 0.9257, 0.1388, 0.9343, 0.09406, 0.9343, 0.5796, 0.8452, 0.6123, 0.8452, 0.6123, 0.8516, 0.5796, 0.8516, 0.3831, 0.8895, 0.3505, 0.8895, 0.3505, 0.8638, 0.3831, 0.8638, 0.4522, 0.9619, 0.4073, 0.9619, 0.4073, 0.9533, 0.4522, 0.9533, 0.07034, 0.8895, 0.04096, 0.8895, 0.04096, 0.8638, 0.07034, 0.8638, 0.2152, 0.9992, 0.1799, 0.9992, 0.1799, 0.9924, 0.2152, 0.9924, 0.88, 0.9197, 0.8518, 0.9151, 0.8287, 0.8983, 0.8086, 0.8781, 0.7997, 0.8509, 0.7953, 0.8227, 0.8042, 0.7955, 0.8172, 0.7701, 0.8403, 0.7533, 0.8658, 0.7404, 0.8944, 0.7404, 0.9226, 0.7449, 0.9457, 0.7617, 0.9659, 0.782, 0.9747, 0.8092, 0.9791, 0.8374, 0.9703, 0.8646, 0.9572, 0.89, 0.9341, 0.9068, 0.9086, 0.9197, 0.5717, 0.8171, 0.5431, 0.8171, 0.5431, 0.5226, 0.5717, 0.5226, 0.5146, 0.8171, 0.486, 0.8171, 0.486, 0.5226, 0.5146, 0.5226, 0.4574, 0.8171, 0.4289, 0.8171, 0.4289, 0.5226, 0.4574, 0.5226, 0.4003, 0.8171, 0.3717, 0.8171, 0.3717, 0.5226, 0.4003, 0.5226, 0.3431, 0.8171, 0.3146, 0.8171, 0.3146, 0.5226, 0.3431, 0.5226, 0.286, 0.8171, 0.2574, 0.8171, 0.2574, 0.5226, 0.286, 0.5226, 0.2288, 0.8171, 0.2003, 0.8171, 0.2003, 0.5226, 0.2288, 0.5226, 0.1717, 0.8171, 0.1431, 0.8171, 0.1431, 0.5226, 0.1717, 0.5226, 0.1145, 0.8171, 0.08596, 0.8171, 0.08596, 0.5226, 0.1145, 0.5226, 0.4073, 0.9619, 0.3624, 0.9619, 0.3624, 0.9533, 0.4073, 0.9533, 0.3817, 0.4012, 0.3817, 0.4693, 0.3418, 0.4693, 0.3418, 0.4012, 0.318, 0.9257, 0.3629, 0.9257, 0.3629, 0.9343, 0.318, 0.9343, 0.3816, 0.1212, 0.3816, 0.1961, 0.3417, 0.1961, 0.3417, 0.1212, 0.3817, 0.3263, 0.3817, 0.4012, 0.3418, 0.4012, 0.3418, 0.3263, 0.3816, 0.05306, 0.3816, 0.1212, 0.3417, 0.1212, 0.3417, 0.05306, 0.2861, 0.8516, 0.2861, 0.8638, 0.2543, 0.8638, 0.2543, 0.8516, 0.3218, 0.9798, 0.3217, 0.9924, 0.2863, 0.9924, 0.2863, 0.9798, 0.4075, 0.9343, 0.4073, 0.9533, 0.3624, 0.9533, 0.3629, 0.9343, 0.2508, 0.9731, 0.2863, 0.9731, 0.2863, 0.9798, 0.2508, 0.9798, 0.3217, 0.9992, 0.2863, 0.9992, 0.2863, 0.9924, 0.3217, 0.9924, 0.2861, 0.8895, 0.2543, 0.8895, 0.2543, 0.8638, 0.2861, 0.8638, 0.2226, 0.8452, 0.2543, 0.8452, 0.2543, 0.8516, 0.2226, 0.8516, 0.3717, 0.8171, 0.3431, 0.8171, 0.3431, 0.5226, 0.3717, 0.5226, 0.3926, 0.9992, 0.357, 0.9992, 0.357, 0.9924, 0.3926, 0.9924, 0.3505, 0.8895, 0.3183, 0.8895, 0.3183, 0.8638, 0.3505, 0.8638, 0.4616, 0.4012, 0.4616, 0.4693, 0.4216, 0.4693, 0.4216, 0.4012, 0.3218, 0.9731, 0.3574, 0.9731, 0.3574, 0.9798, 0.3218, 0.9798, 0.4616, 0.1212, 0.4616, 0.1961, 0.4216, 0.1961, 0.4216, 0.1212, 0.4616, 0.3263, 0.4616, 0.4012, 0.4216, 0.4012, 0.4216, 0.3263, 0.4616, 0.05306, 0.4616, 0.1212, 0.4216, 0.1212, 0.4216, 0.05306, 0.3505, 0.8516, 0.3505, 0.8638, 0.3183, 0.8638, 0.3183, 0.8516, 0.3927, 0.9798, 0.3926, 0.9924, 0.357, 0.9924, 0.3574, 0.9798, 0.497, 0.9343, 0.4968, 0.9533, 0.4522, 0.9533, 0.4522, 0.9343, 0.2861, 0.8452, 0.3183, 0.8452, 0.3183, 0.8516, 0.2861, 0.8516, 0.4075, 0.9257, 0.4522, 0.9257, 0.4522, 0.9343, 0.4075, 0.9343, 0.4969, 0.9619, 0.4522, 0.9619, 0.4522, 0.9533, 0.4968, 0.9533, 0.3146, 0.8171, 0.286, 0.8171, 0.286, 0.5226, 0.3146, 0.5226, 0.2284, 0.9257, 0.2734, 0.9257, 0.2734, 0.9343, 0.2284, 0.9343, 0.3022, 0.4012, 0.3022, 0.4693, 0.263, 0.4693, 0.263, 0.4012, 0.2226, 0.8895, 0.1915, 0.8895, 0.1915, 0.8638, 0.2226, 0.8638, 0.1605, 0.8452, 0.1915, 0.8452, 0.1915, 0.8516, 0.1605, 0.8516, 0.3022, 0.1212, 0.3022, 0.1961, 0.263, 0.1961, 0.263, 0.1212, 0.1799, 0.9731, 0.2155, 0.9731, 0.2155, 0.9798, 0.1799, 0.9798, 0.3022, 0.3263, 0.3022, 0.4012, 0.263, 0.4012, 0.263, 0.3263, 0.3022, 0.05306, 0.3022, 0.1212, 0.263, 0.1212, 0.263, 0.05306, 0.2226, 0.8516, 0.2226, 0.8638, 0.1915, 0.8638, 0.1915, 0.8516, 0.2508, 0.9798, 0.2508, 0.9924, 0.2152, 0.9924, 0.2155, 0.9798, 0.318, 0.9343, 0.3178, 0.9533, 0.2728, 0.9533, 0.2734, 0.9343, 0.3178, 0.9619, 0.2729, 0.9619, 0.2728, 0.9533, 0.3178, 0.9533, 0.2508, 0.9992, 0.2152, 0.9992, 0.2152, 0.9924, 0.2508, 0.9924, 0.4289, 0.8171, 0.4003, 0.8171, 0.4003, 0.5226, 0.4289, 0.5226, 0.3505, 0.8452, 0.3831, 0.8452, 0.3831, 0.8516, 0.3505, 0.8516, 0.5411, 0.4012, 0.5411, 0.4693, 0.5015, 0.4693, 0.5015, 0.4012, 0.4636, 0.9992, 0.428, 0.9992, 0.428, 0.9924, 0.4636, 0.9924, 0.541, 0.1212, 0.541, 0.1961, 0.5015, 0.1961, 0.5015, 0.1212, 0.5411, 0.3263, 0.5411, 0.4012, 0.5015, 0.4012, 0.5015, 0.3263, 0.541, 0.05306, 0.541, 0.1212, 0.5015, 0.1212, 0.5015, 0.05306, 0.4156, 0.8516, 0.4156, 0.8638, 0.3831, 0.8638, 0.3831, 0.8516, 0.4637, 0.9798, 0.4636, 0.9924, 0.428, 0.9924, 0.4283, 0.9798, 0.5865, 0.9343, 0.5864, 0.9533, 0.5414, 0.9533, 0.542, 0.9343, 0.497, 0.9257, 0.5419, 0.9257, 0.542, 0.9343, 0.497, 0.9343, 0.5864, 0.9619, 0.5414, 0.9619, 0.5414, 0.9533, 0.5864, 0.9533, 0.3927, 0.9731, 0.4283, 0.9731, 0.4283, 0.9798, 0.3927, 0.9798, 0.4156, 0.8895, 0.3831, 0.8895, 0.3831, 0.8638, 0.4156, 0.8638, 0.2574, 0.8171, 0.2288, 0.8171, 0.2288, 0.5226, 0.2574, 0.5226, 0.6758, 0.9619, 0.6312, 0.9619, 0.6312, 0.9533, 0.6758, 0.9533, 0.4637, 0.9731, 0.4992, 0.9731, 0.4992, 0.9798, 0.4637, 0.9798, 0.5865, 0.9257, 0.6312, 0.9257, 0.6312, 0.9343, 0.5865, 0.9343, 0.6187, 0.4012, 0.6187, 0.4693, 0.5803, 0.4693, 0.5803, 0.4012, 0.6187, 0.1212, 0.6187, 0.1961, 0.5802, 0.1961, 0.5802, 0.1212, 0.4156, 0.8452, 0.4485, 0.8452, 0.4485, 0.8516, 0.4156, 0.8516, 0.6187, 0.3263, 0.6187, 0.4012, 0.5803, 0.4012, 0.5803, 0.3263, 0.6187, 0.05306, 0.6187, 0.1212, 0.5802, 0.1212, 0.5802, 0.05306, 0.4812, 0.8516, 0.4812, 0.8638, 0.4485, 0.8638, 0.4485, 0.8516, 0.5347, 0.9798, 0.5347, 0.9924, 0.4992, 0.9924, 0.4992, 0.9798, 0.676, 0.9343, 0.6758, 0.9533, 0.6312, 0.9533, 0.6312, 0.9343, 0.4812, 0.8895, 0.4485, 0.8895, 0.4485, 0.8638, 0.4812, 0.8638, 0.5347, 0.9992, 0.4992, 0.9992, 0.4992, 0.9924, 0.5347, 0.9924, 0.2003, 0.8171, 0.1717, 0.8171, 0.1717, 0.5226, 0.2003, 0.5226, 0.6934, 0.4012, 0.6934, 0.4693, 0.6566, 0.4693, 0.6566, 0.4012, 0.7653, 0.9619, 0.7207, 0.9619, 0.7207, 0.9533, 0.7653, 0.9533, 0.6934, 0.1212, 0.6934, 0.1961, 0.6566, 0.1961, 0.6566, 0.1212, 0.676, 0.9257, 0.7207, 0.9257, 0.7207, 0.9343, 0.676, 0.9343, 0.5468, 0.8895, 0.5141, 0.8895, 0.5141, 0.8638, 0.5468, 0.8638, 0.6934, 0.3263, 0.6934, 0.4012, 0.6566, 0.4012, 0.6566, 0.3263, 0.6934, 0.05306, 0.6934, 0.1212, 0.6566, 0.1212, 0.6566, 0.05306, 0.5468, 0.8516, 0.5468, 0.8638, 0.5141, 0.8638, 0.5141, 0.8516, 0.6058, 0.9798, 0.6057, 0.9924, 0.5701, 0.9924, 0.5704, 0.9798, 0.7655, 0.9343, 0.7653, 0.9533, 0.7207, 0.9533, 0.7207, 0.9343, 0.6057, 0.9992, 0.5701, 0.9992, 0.5701, 0.9924, 0.6057, 0.9924, 0.4812, 0.8452, 0.5141, 0.8452, 0.5141, 0.8516, 0.4812, 0.8516, 0.5347, 0.9731, 0.5704, 0.9731, 0.5704, 0.9798, 0.5347, 0.9798, 0.1431, 0.8171, 0.1145, 0.8171, 0.1145, 0.5226, 0.1431, 0.5226, 0.08596, 0.8171, 0.05738, 0.8171, 0.05739, 0.5226, 0.08596, 0.5226, 0.8548, 0.9619, 0.8098, 0.9619, 0.8098, 0.9533, 0.855, 0.9533, 0.7655, 0.9257, 0.8104, 0.9257, 0.8104, 0.9343, 0.7655, 0.9343, 0.7642, 0.4012, 0.7642, 0.4693, 0.7296, 0.4693, 0.7296, 0.4012, 0.7642, 0.1212, 0.7642, 0.1961, 0.7296, 0.1961, 0.7296, 0.1212, 0.7642, 0.3263, 0.7642, 0.4012, 0.7296, 0.4012, 0.7296, 0.3263, 0.7642, 0.05306, 0.7642, 0.1212, 0.7296, 0.1212, 0.7296, 0.05306, 0.6123, 0.8516, 0.6123, 0.8638, 0.5796, 0.8638, 0.5796, 0.8516, 0.677, 0.9798, 0.6769, 0.9924, 0.6411, 0.9924, 0.6414, 0.9798, 0.8552, 0.9343, 0.855, 0.9533, 0.8098, 0.9533, 0.8104, 0.9343, 0.6058, 0.9731, 0.6414, 0.9731, 0.6414, 0.9798, 0.6058, 0.9798, 0.6123, 0.8895, 0.5796, 0.8895, 0.5796, 0.8638, 0.6123, 0.8638, 0.6768, 0.9992, 0.6411, 0.9992, 0.6411, 0.9924, 0.6769, 0.9924, 0.5468, 0.8452, 0.5796, 0.8452, 0.5796, 0.8516, 0.5468, 0.8516, 0.855, 0.9257, 0.9017, 0.9257, 0.9017, 0.9343, 0.8552, 0.9343, 0.04096, 0.8895, 0.01187, 0.8895, 0.01187, 0.8638, 0.04096, 0.8638, 0.6769, 0.9731, 0.714, 0.9731, 0.714, 0.9798, 0.677, 0.9798, 0.6123, 0.8452, 0.6454, 0.8452, 0.6454, 0.8516, 0.6123, 0.8516, 0.07911, 0.4012, 0.07911, 0.4693, 0.0453, 0.4693, 0.0453, 0.4012, 0.03806, 0.9992, 0.00111, 0.9992, 0.00111, 0.9924, 0.03797, 0.9924, 0.07911, 0.1212, 0.07911, 0.1961, 0.04531, 0.1961, 0.04531, 0.1212, 0.07911, 0.3263, 0.07911, 0.4012, 0.0453, 0.4012, 0.0453, 0.3263, 0.07911, 0.05306, 0.07911, 0.1212, 0.04531, 0.1212, 0.04531, 0.05306, 0.04096, 0.8516, 0.04096, 0.8638, 0.01187, 0.8638, 0.01187, 0.8516, 0.0381, 0.9798, 0.03797, 0.9924, 0.00111, 0.9924, 0.00111, 0.9798, 0.04915, 0.9343, 0.04915, 0.9533, 0.002371, 0.9533, 0.002371, 0.9343, 0.04915, 0.9619, 0.002371, 0.9619, 0.002371, 0.9533, 0.04915, 0.9533, 0.02881, 0.8171, 0.000235, 0.8171, 0.0002376, 0.5226, 0.02881, 0.5226, 0.109, 0.9992, 0.07343, 0.9992, 0.07344, 0.9924, 0.109, 0.9924, 0.1499, 0.4012, 0.1499, 0.4693, 0.1137, 0.4693, 0.1137, 0.4012, 0.1388, 0.9619, 0.09406, 0.9619, 0.09406, 0.9533, 0.1388, 0.9533, 0.1499, 0.1212, 0.1499, 0.1961, 0.1137, 0.1961, 0.1137, 0.1212, 0.1499, 0.3263, 0.1499, 0.4012, 0.1137, 0.4012, 0.1137, 0.3263, 0.1499, 0.05306, 0.1499, 0.1212, 0.1137, 0.1212, 0.1137, 0.05306, 0.09983, 0.8516, 0.09983, 0.8638, 0.07034, 0.8638, 0.07034, 0.8516, 0.1091, 0.9798, 0.109, 0.9924, 0.07344, 0.9924, 0.07376, 0.9798, 0.1388, 0.9343, 0.1388, 0.9533, 0.09406, 0.9533, 0.09406, 0.9343, 0.04096, 0.8452, 0.07034, 0.8452, 0.07034, 0.8516, 0.04096, 0.8516, 0.03821, 0.9731, 0.07376, 0.9731, 0.07376, 0.9798, 0.0381, 0.9798, 0.04915, 0.9257, 0.09406, 0.9257, 0.09406, 0.9343, 0.04915, 0.9343, 0.09983, 0.8895, 0.07034, 0.8895, 0.07034, 0.8638, 0.09983, 0.8638, 0.5431, 0.8171, 0.5146, 0.8171, 0.5146, 0.5226, 0.5431, 0.5226, 0.1091, 0.9731, 0.1446, 0.9731, 0.1446, 0.9798, 0.1091, 0.9798, 0.09983, 0.8452, 0.1301, 0.8452, 0.1301, 0.8516, 0.09983, 0.8516, 0.1799, 0.9992, 0.1443, 0.9992, 0.1443, 0.9924, 0.1799, 0.9924, 0.2246, 0.4012, 0.2246, 0.4693, 0.1867, 0.4693, 0.1867, 0.4012, 0.2246, 0.1212, 0.2246, 0.1961, 0.1867, 0.1961, 0.1867, 0.1212, 0.2246, 0.3263, 0.2246, 0.4012, 0.1867, 0.4012, 0.1867, 0.3263, 0.2246, 0.05306, 0.2246, 0.1212, 0.1867, 0.1212, 0.1867, 0.05306, 0.1605, 0.8516, 0.1605, 0.8638, 0.1301, 0.8638, 0.1301, 0.8516, 0.1799, 0.9798, 0.1799, 0.9924, 0.1443, 0.9924, 0.1446, 0.9798, 0.2284, 0.9343, 0.2283, 0.9533, 0.1836, 0.9533, 0.1836, 0.9343, 0.1605, 0.8895, 0.1301, 0.8895, 0.1301, 0.8638, 0.1605, 0.8638, 0.1388, 0.9257, 0.1836, 0.9257, 0.1836, 0.9343, 0.1388, 0.9343, 0.2283, 0.9619, 0.1836, 0.9619, 0.1836, 0.9533, 0.2283, 0.9533, 0.486, 0.8171, 0.4574, 0.8171, 0.4574, 0.5226, 0.486, 0.5226, 0.5796, 0.8895, 0.6123, 0.8895, 0.6123, 0.9053, 0.5796, 0.9053, 0.01187, 0.8895, 0.04096, 0.8895, 0.04096, 0.9053, 0.01187, 0.9053, 0.07034, 0.8895, 0.09983, 0.8895, 0.09983, 0.9053, 0.07034, 0.9053, 0.1301, 0.8895, 0.1605, 0.8895, 0.1605, 0.9053, 0.1301, 0.9053, 0.1915, 0.8895, 0.2226, 0.8895, 0.2226, 0.9053, 0.1915, 0.9053, 0.2543, 0.8895, 0.2861, 0.8895, 0.2861, 0.9053, 0.2543, 0.9053, 0.3183, 0.8895, 0.3505, 0.8895, 0.3505, 0.9053, 0.3183, 0.9053, 0.3831, 0.8895, 0.4156, 0.8895, 0.4156, 0.9053, 0.3831, 0.9053, 0.4485, 0.8895, 0.4812, 0.8895, 0.4812, 0.9053, 0.4485, 0.9053, 0.5141, 0.8895, 0.5468, 0.8895, 0.5468, 0.9053, 0.5141, 0.9053, 0.2226, 0.8895, 0.2543, 0.8895, 0.2543, 0.9053, 0.2226, 0.9053, 0.2861, 0.8895, 0.3183, 0.8895, 0.3183, 0.9053, 0.2861, 0.9053, 0.1605, 0.8895, 0.1915, 0.8895, 0.1915, 0.9053, 0.1605, 0.9053, 0.3505, 0.8895, 0.3831, 0.8895, 0.3831, 0.9053, 0.3505, 0.9053, 0.4156, 0.8895, 0.4485, 0.8895, 0.4485, 0.9053, 0.4156, 0.9053, 0.4812, 0.8895, 0.5141, 0.8895, 0.5141, 0.9053, 0.4812, 0.9053, 0.5468, 0.8895, 0.5796, 0.8895, 0.5796, 0.9053, 0.5468, 0.9053, 0.6123, 0.8895, 0.6454, 0.8895, 0.6454, 0.9053, 0.6123, 0.9053, 0.04096, 0.8895, 0.07034, 0.8895, 0.07034, 0.9053, 0.04096, 0.9053, 0.09983, 0.8895, 0.1301, 0.8895, 0.1301, 0.9053, 0.09983, 0.9053])
me_cylinder.use_remesh_preserve_volume = False
me_cylinder.use_remesh_preserve_attributes = False
me_cylinder.use_mirror_vertex_groups = False
me_cylinder.update()

# ---- objects
ob_cylinder = bpy.data.objects.new('Cylinder', me_cylinder)

# ---- transforms, parenting, visibility, modifiers, constraints
ob_cylinder.location = (0.0, 0.0, 0.0)
ob_cylinder.lineart.crease_threshold = 0.0

# ---- collection membership
col_collection_1.objects.link(ob_cylinder)

# ---- scene / render settings (as saved in the file)
scene.frame_start = 1; scene.frame_end = 250; scene.frame_set(1)
scene.render.engine = 'BLENDER_EEVEE_NEXT'
scene.render.dither_intensity = 0.0
scene.cycles.use_denoising = False
scene.cycles.samples = 10
scene.cycles.sampling_pattern = 'TABULATED_SOBOL'
scene.cycles.light_sampling_threshold = 0.0
scene.cycles.use_adaptive_sampling = False
scene.cycles.use_light_tree = False
scene.cycles.blur_glossy = 0.0
scene.cycles.volume_bounces = 1
scene.cycles.pixel_filter_type = 'GAUSSIAN'
scene.cycles.sample_clamp_indirect = 0.0
scene.view_settings.view_transform = 'Standard'
bpy.context.view_layer.update()

# ---- added for rendering (the .blend has no active camera and no usable light): camera, sun
cam_auto = bpy.data.cameras.new('AutoCamera')
cam_auto.lens = 50.0
cam_auto.sensor_width = 36.0
cam_auto.clip_end = 1000.0
ob_auto_camera = bpy.data.objects.new('AutoCamera', cam_auto)
scene.collection.objects.link(ob_auto_camera)
ob_auto_camera.location = (1.5543, -1.86516, 1.79009)
ob_auto_camera.rotation_euler = (1.09748, -7.21219e-08, 0.694738)
scene.camera = ob_auto_camera
light_auto_sun = bpy.data.lights.new('AutoSun', 'SUN')
light_auto_sun.energy = 3.0
light_auto_sun.angle = 0.0523599
ob_auto_sun = bpy.data.objects.new('AutoSun', light_auto_sun)
scene.collection.objects.link(ob_auto_sun)
ob_auto_sun.rotation_euler = (0.872665, 0.174533, 0.523599)
bpy.context.view_layer.update()
